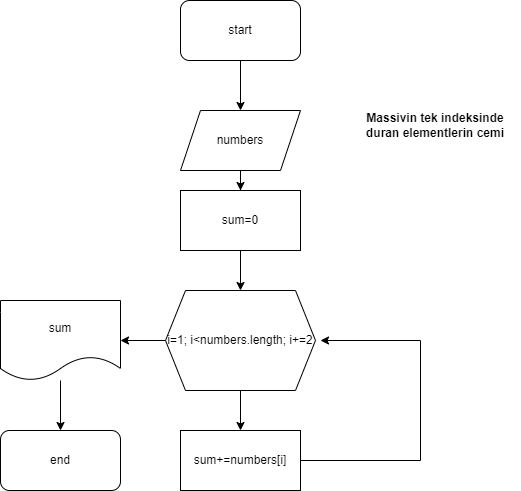

The diagram above was exported from draw.io. Its source (the exported page's mxGraphModel, read from the mxfile embedded in the PNG):
<mxGraphModel dx="2272" dy="794" grid="1" gridSize="10" guides="1" tooltips="1" connect="1" arrows="1" fold="1" page="1" pageScale="1" pageWidth="850" pageHeight="1100" math="0" shadow="0">
  <root>
    <mxCell id="0" />
    <mxCell id="1" parent="0" />
    <mxCell id="6-qebYZrSZJpSSRBcYyR-3" value="" style="edgeStyle=orthogonalEdgeStyle;rounded=0;orthogonalLoop=1;jettySize=auto;html=1;" edge="1" parent="1" source="6-qebYZrSZJpSSRBcYyR-1" target="6-qebYZrSZJpSSRBcYyR-2">
      <mxGeometry relative="1" as="geometry" />
    </mxCell>
    <mxCell id="6-qebYZrSZJpSSRBcYyR-1" value="start" style="rounded=1;whiteSpace=wrap;html=1;" vertex="1" parent="1">
      <mxGeometry x="140" y="40" width="120" height="60" as="geometry" />
    </mxCell>
    <mxCell id="6-qebYZrSZJpSSRBcYyR-7" value="" style="edgeStyle=orthogonalEdgeStyle;rounded=0;orthogonalLoop=1;jettySize=auto;html=1;" edge="1" parent="1" source="6-qebYZrSZJpSSRBcYyR-2" target="6-qebYZrSZJpSSRBcYyR-6">
      <mxGeometry relative="1" as="geometry" />
    </mxCell>
    <mxCell id="6-qebYZrSZJpSSRBcYyR-2" value="numbers" style="shape=parallelogram;perimeter=parallelogramPerimeter;whiteSpace=wrap;html=1;fixedSize=1;" vertex="1" parent="1">
      <mxGeometry x="140" y="150" width="120" height="60" as="geometry" />
    </mxCell>
    <mxCell id="6-qebYZrSZJpSSRBcYyR-10" value="" style="edgeStyle=orthogonalEdgeStyle;rounded=0;orthogonalLoop=1;jettySize=auto;html=1;" edge="1" parent="1" source="6-qebYZrSZJpSSRBcYyR-4" target="6-qebYZrSZJpSSRBcYyR-9">
      <mxGeometry relative="1" as="geometry" />
    </mxCell>
    <mxCell id="6-qebYZrSZJpSSRBcYyR-13" value="" style="edgeStyle=orthogonalEdgeStyle;rounded=0;orthogonalLoop=1;jettySize=auto;html=1;" edge="1" parent="1" source="6-qebYZrSZJpSSRBcYyR-4" target="6-qebYZrSZJpSSRBcYyR-12">
      <mxGeometry relative="1" as="geometry" />
    </mxCell>
    <mxCell id="6-qebYZrSZJpSSRBcYyR-4" value="i=1; i&amp;lt;numbers.length; i+=2" style="shape=hexagon;perimeter=hexagonPerimeter2;whiteSpace=wrap;html=1;fixedSize=1;" vertex="1" parent="1">
      <mxGeometry x="125" y="330" width="150" height="100" as="geometry" />
    </mxCell>
    <mxCell id="6-qebYZrSZJpSSRBcYyR-8" value="" style="edgeStyle=orthogonalEdgeStyle;rounded=0;orthogonalLoop=1;jettySize=auto;html=1;" edge="1" parent="1" source="6-qebYZrSZJpSSRBcYyR-6" target="6-qebYZrSZJpSSRBcYyR-4">
      <mxGeometry relative="1" as="geometry" />
    </mxCell>
    <mxCell id="6-qebYZrSZJpSSRBcYyR-6" value="sum=0" style="whiteSpace=wrap;html=1;" vertex="1" parent="1">
      <mxGeometry x="140" y="230" width="120" height="60" as="geometry" />
    </mxCell>
    <mxCell id="6-qebYZrSZJpSSRBcYyR-11" style="edgeStyle=orthogonalEdgeStyle;rounded=0;orthogonalLoop=1;jettySize=auto;html=1;" edge="1" parent="1" source="6-qebYZrSZJpSSRBcYyR-9">
      <mxGeometry relative="1" as="geometry">
        <mxPoint x="280" y="380" as="targetPoint" />
        <Array as="points">
          <mxPoint x="380" y="500" />
          <mxPoint x="380" y="380" />
        </Array>
      </mxGeometry>
    </mxCell>
    <mxCell id="6-qebYZrSZJpSSRBcYyR-9" value="sum+=numbers[i]" style="whiteSpace=wrap;html=1;" vertex="1" parent="1">
      <mxGeometry x="140" y="470" width="120" height="60" as="geometry" />
    </mxCell>
    <mxCell id="6-qebYZrSZJpSSRBcYyR-15" value="" style="edgeStyle=orthogonalEdgeStyle;rounded=0;orthogonalLoop=1;jettySize=auto;html=1;" edge="1" parent="1" source="6-qebYZrSZJpSSRBcYyR-12" target="6-qebYZrSZJpSSRBcYyR-14">
      <mxGeometry relative="1" as="geometry" />
    </mxCell>
    <mxCell id="6-qebYZrSZJpSSRBcYyR-12" value="sum" style="shape=document;whiteSpace=wrap;html=1;boundedLbl=1;" vertex="1" parent="1">
      <mxGeometry x="-40" y="340" width="120" height="80" as="geometry" />
    </mxCell>
    <mxCell id="6-qebYZrSZJpSSRBcYyR-14" value="end" style="rounded=1;whiteSpace=wrap;html=1;" vertex="1" parent="1">
      <mxGeometry x="-40" y="470" width="120" height="60" as="geometry" />
    </mxCell>
    <mxCell id="6-qebYZrSZJpSSRBcYyR-16" value="Massivin tek indeksinde duran elementlerin cemi" style="text;html=1;strokeColor=none;fillColor=none;align=center;verticalAlign=middle;whiteSpace=wrap;rounded=0;fontStyle=1" vertex="1" parent="1">
      <mxGeometry x="310" y="110" width="170" height="110" as="geometry" />
    </mxCell>
  </root>
</mxGraphModel>